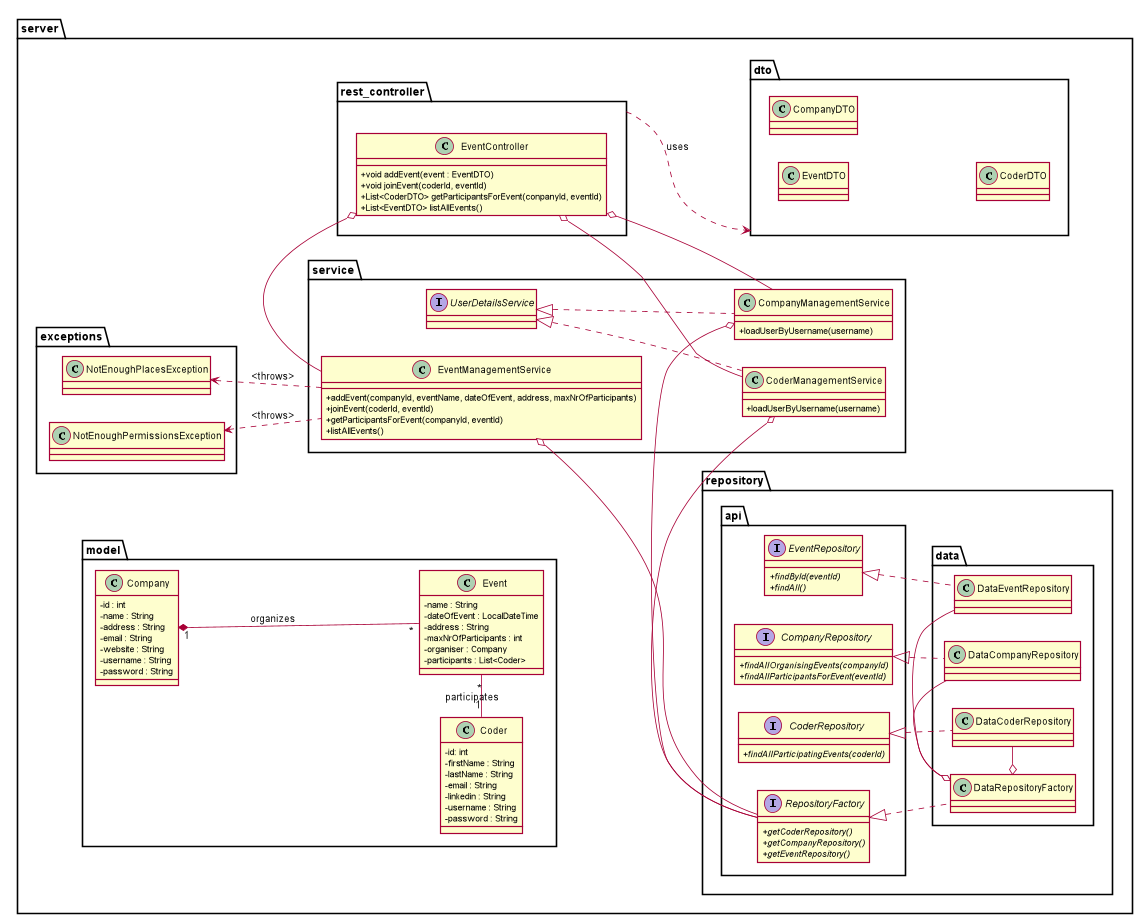

The diagram above was rendered by PlantUML. Its source (embedded in the PNG):
@startuml
'hide members
'hide methods
'hide circle
'skinparam monochrome true
skinparam shadowing false
skinparam classAttributeIconSize 0
left to right direction
skinparam dpi 600
package server {



    package rest_controller {
        class EventController
    }


    package service {
        class CoderManagementService implements UserDetailsService
        class CompanyManagementService implements UserDetailsService
        class EventManagementService
    }


    package exceptions {
        class NotEnoughPlacesException
        class NotEnoughPermissionsException
    }

    package repository {
        package api {
            interface CoderRepository
            interface CompanyRepository
            interface EventRepository
            interface RepositoryFactory
        }

    package data {
        class DataCoderRepository implements CoderRepository
        class DataCompanyRepository implements CompanyRepository
        class DataEventRepository implements EventRepository
        class DataRepositoryFactory implements RepositoryFactory
    }
}

    package dto {
        class EventDTO
        class CompanyDTO
        class CoderDTO
    }

    package model {
        class Coder
        class Company
        class Event
    }

}

rest_controller -.> dto : uses
'service <-. rest_controller : uses

'repository <-. service : uses
NotEnoughPlacesException <-. EventManagementService : <throws>
NotEnoughPermissionsException <-. EventManagementService : <throws>

EventManagementService o- RepositoryFactory
CoderManagementService o- RepositoryFactory
CompanyManagementService o- RepositoryFactory

DataRepositoryFactory o- DataCompanyRepository
DataRepositoryFactory o- DataCoderRepository
DataRepositoryFactory o- DataEventRepository

EventController o--CoderManagementService
EventController o- EventManagementService
EventController o- CompanyManagementService
Company "1" *-- "*" Event : organizes
Coder "1" - "*" Event : participates


class EventController {
    +void addEvent(event : EventDTO)
    +void joinEvent(coderId, eventId)
    +List<CoderDTO> getParticipantsForEvent(conpanyId, eventId)
    +List<EventDTO> listAllEvents()
}

class CoderManagementService {
    +loadUserByUsername(username)
}

class CompanyManagementService {
    +loadUserByUsername(username)
}

class EventManagementService {
    +addEvent(companyId, eventName, dateOfEvent, address, maxNrOfParticipants)
    +joinEvent(coderId, eventId)
    +getParticipantsForEvent(companyId, eventId)
    +listAllEvents()
}

interface RepositoryFactory {
    {abstract} +getCoderRepository()
    {abstract} +getCompanyRepository()
    {abstract} +getEventRepository()
}

interface CoderRepository {
    {abstract} +findAllParticipatingEvents(coderId)
}

interface CompanyRepository {
    {abstract} +findAllOrganisingEvents(companyId)
    {abstract} +findAllParticipantsForEvent(eventId)
}

interface EventRepository {
    {abstract} +findById(eventId)
    {abstract} +findAll()
}

class Coder{
    -id: int
    -firstName : String
    -lastName : String
    -email : String
    -linkedin : String
    -username : String
    -password : String
}

class Company{
    -id : int
    -name : String
    -address : String
    -email : String
    -website : String
    -username : String
    -password : String
}

class Event{
    -name : String
    -dateOfEvent : LocalDateTime
    -address : String
    -maxNrOfParticipants : int
    -organiser : Company
    -participants : List<Coder>
}

@enduml